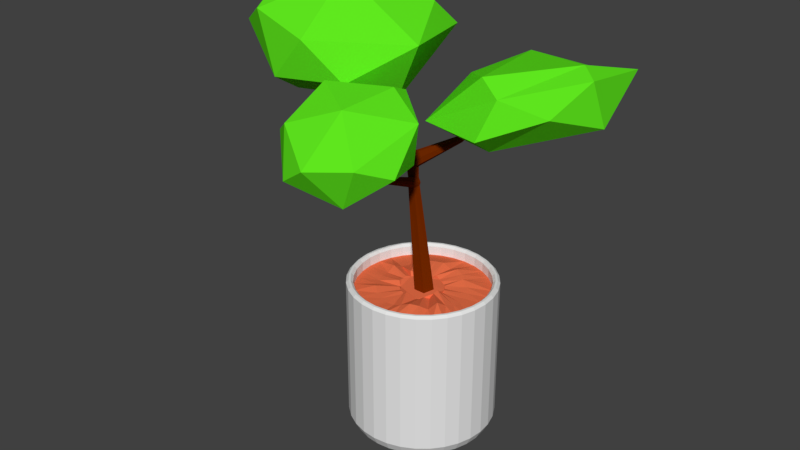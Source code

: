 # Source: Plant3.blend  (saved by Blender 2.78.0; exported with 4.5.12 LTS)
import bpy
from mathutils import Matrix  # noqa: F401  (used for matrix-valued properties, if any)

bpy.ops.wm.read_factory_settings(use_empty=True)
scene = bpy.context.scene
scene.name = 'Scene'

# ---- collections
col_collection_1 = bpy.data.collections.new('Collection 1'); scene.collection.children.link(col_collection_1)

# ---- materials (node trees are filled in below, after node groups)
mat_concrete = bpy.data.materials.new('concrete')
mat_concrete.alpha_threshold = 0.0
mat_concrete.use_transparent_shadow = False
mat_concrete.roughness = 0.5
mat_concrete.line_color = (0.0, 0.0, 0.0, 1.0)
mat_dirt = bpy.data.materials.new('dirt')
mat_dirt.alpha_threshold = 0.0
mat_dirt.use_transparent_shadow = False
mat_dirt.diffuse_color = (0.8, 0.1577, 0.06465, 1.0)
mat_dirt.roughness = 0.5
mat_bark = bpy.data.materials.new('bark')
mat_bark.alpha_threshold = 0.0
mat_bark.use_transparent_shadow = False
mat_bark.diffuse_color = (0.1734, 0.02269, 0.0, 1.0)
mat_bark.roughness = 0.5
mat_leaves = bpy.data.materials.new('leaves')
mat_leaves.alpha_threshold = 0.0
mat_leaves.use_transparent_shadow = False
mat_leaves.diffuse_color = (0.1151, 0.8, 0.01331, 1.0)
mat_leaves.roughness = 0.5

# ---- material node trees

# ---- world
world_world = bpy.data.worlds.new('World'); scene.world = world_world
world_world.color = (0.05088, 0.05088, 0.05088)
world_world.use_sun_shadow = False
world_world.sun_shadow_jitter_overblur = 0.0
world_world.cycles.sampling_method = 'MANUAL'

# ---- meshes
me_cube = bpy.data.meshes.new('Cube')
me_cube.from_pydata([(-0.1181, -0.6077, 1.259), (-0.2595, -0.3431, 1.273), (-0.1325, -0.1402, 1.327), (-0.2535, -0.2345, 1.412), (0.009184, -0.1186, 1.476), (0.06641, -0.5162, 1.179), (0.1474, -0.2419, 1.269), (-0.1879, -0.4597, 1.209), (-0.1024, -0.2508, 1.222), (0.2129, -0.4217, 1.294), (0.1952, -0.2776, 1.444), (0.1458, -0.5463, 1.346), (-0.2861, -0.4484, 1.354), (-0.1107, -0.1223, 1.452), (-0.008061, -0.6307, 1.332), (0.03098, -0.4719, 1.509), (-0.1638, -0.5439, 1.436), (-0.1676, -0.3413, 1.53), (0.04172, -0.2215, 1.521), (-0.7285, -0.1588, 1.598), (-0.6992, 0.2594, 1.494), (-0.3831, 0.4001, 1.423), (-0.5479, 0.4258, 1.612), (-0.1313, 0.36, 1.576), (-0.4964, -0.1418, 1.371), (-0.486, -0.2707, 1.451), (-0.1593, 0.03292, 1.348), (-0.7296, 0.04658, 1.462), (-0.4771, 0.2138, 1.343), (-0.1976, -0.2135, 1.47), (-0.04345, 0.01618, 1.588), (-0.3379, -0.2785, 1.622), (-0.7818, 0.09216, 1.637), (-0.7018, 0.2673, 1.685), (-0.2843, 0.4469, 1.571), (-0.5815, -0.2496, 1.685), (-0.3384, -0.04118, 1.816), (-0.6501, 0.01395, 1.802), (-0.4659, 0.2774, 1.81), (-0.1441, 0.234, 1.687), (0.1388, 0.2379, 1.293), (0.4127, 0.3728, 1.329), (0.2597, 0.464, 1.404), (0.6375, 0.3683, 1.559), (0.2387, 0.3102, 1.559), (0.3425, -0.07851, 1.317), (0.3543, -0.1823, 1.387), (0.6753, 0.1005, 1.431), (0.5682, -0.06979, 1.485), (0.6542, 0.04313, 1.608), (0.3975, -0.1244, 1.531), (0.02147, 0.1813, 1.344), (0.08301, -0.1014, 1.372), (0.06816, 0.3081, 1.381), (0.4898, 0.4792, 1.485), (0.3141, -0.09515, 1.584), (0.587, 0.0953, 1.635), (0.1045, 0.1339, 1.492), (0.1148, 0.2772, 0.07), (0.05853, 0.2942, 0.07), (3.488e-08, 0.3, 0.07), (0.1667, 0.2494, 0.07), (0.2121, 0.2121, 0.07), (0.2494, 0.1667, 0.07), (0.2772, 0.1148, 0.07), (0.2942, 0.05853, 0.07), (0.3, 2.344e-07, 0.07), (0.2942, -0.05853, 0.07), (0.2772, -0.1148, 0.07), (0.2494, -0.1667, 0.07), (0.2121, -0.2121, 0.07), (0.1667, -0.2494, 0.07), (0.1148, -0.2772, 0.07), (0.05853, -0.2942, 0.07), (-6.287e-08, -0.3, 0.07), (-0.05853, -0.2942, 0.07), (-0.1148, -0.2772, 0.07), (-0.1667, -0.2494, 0.07), (-0.2121, -0.2121, 0.07), (-0.2494, -0.1667, 0.07), (-0.2772, -0.1148, 0.07), (-0.2942, -0.05853, 0.07), (-0.3, 5.015e-07, 0.07), (-0.2942, 0.05853, 0.07), (-0.2772, 0.1148, 0.07), (-0.2494, 0.1667, 0.07), (-0.2121, 0.2121, 0.07), (-0.1667, 0.2494, 0.07), (-0.1148, 0.2772, 0.07), (-0.05853, 0.2942, 0.07), (0.1069, 0.2581, 0.03), (0.0545, 0.274, 0.03), (3.473e-08, 0.2793, 0.03), (0.1552, 0.2323, 0.03), (0.1975, 0.1975, 0.03), (0.2323, 0.1552, 0.03), (0.2581, 0.1069, 0.03), (0.274, 0.0545, 0.03), (0.2793, 2.394e-07, 0.03), (0.274, -0.0545, 0.03), (0.2581, -0.1069, 0.03), (0.2323, -0.1552, 0.03), (0.1975, -0.1975, 0.03), (0.1552, -0.2323, 0.03), (0.1069, -0.2581, 0.03), (0.0545, -0.274, 0.03), (-5.629e-08, -0.2793, 0.03), (-0.0545, -0.274, 0.03), (-0.1069, -0.2581, 0.03), (-0.1552, -0.2323, 0.03), (-0.1975, -0.1975, 0.03), (-0.2323, -0.1552, 0.03), (-0.2581, -0.1069, 0.03), (-0.274, -0.0545, 0.03), (-0.2793, 4.88e-07, 0.03), (-0.274, 0.0545, 0.03), (-0.2581, 0.1069, 0.03), (-0.2323, 0.1552, 0.03), (-0.1975, 0.1975, 0.03), (-0.1552, 0.2323, 0.03), (-0.1069, 0.2581, 0.03), (-0.0545, 0.274, 0.03), (0.08552, 0.2065, -9.313e-09), (0.0436, 0.2192, -9.313e-09), (4.012e-08, 0.2235, -9.313e-09), (0.1242, 0.1858, -9.313e-09), (0.158, 0.158, -9.313e-09), (0.1858, 0.1242, -9.313e-09), (0.2065, 0.08552, -9.313e-09), (0.2192, 0.0436, -9.313e-09), (0.2235, 2.524e-07, -9.313e-09), (0.2192, -0.0436, -9.313e-09), (0.2065, -0.08552, -9.313e-09), (0.1858, -0.1242, -9.313e-09), (0.158, -0.158, -9.313e-09), (0.1242, -0.1858, -9.313e-09), (0.08552, -0.2065, -9.313e-09), (0.0436, -0.2192, -9.313e-09), (-3.27e-08, -0.2235, -9.313e-09), (-0.0436, -0.2192, -9.313e-09), (-0.08552, -0.2065, -9.313e-09), (-0.1242, -0.1858, -9.313e-09), (-0.158, -0.158, -9.313e-09), (-0.1858, -0.1242, -9.313e-09), (-0.2065, -0.08552, -9.313e-09), (-0.2192, -0.0436, -9.313e-09), (-0.2235, 4.513e-07, -9.313e-09), (-0.2192, 0.0436, -9.313e-09), (-0.2065, 0.08552, -9.313e-09), (-0.1858, 0.1242, -9.313e-09), (-0.158, 0.158, -9.313e-09), (-0.1242, 0.1858, -9.313e-09), (-0.08552, 0.2065, -9.313e-09), (-0.0436, 0.2192, -9.313e-09), (0.1039, 0.2508, 0.622), (0.05296, 0.2663, 0.622), (3.606e-08, 0.2715, 0.622), (0.1508, 0.2257, 0.622), (0.192, 0.192, 0.622), (0.2257, 0.1508, 0.622), (0.2508, 0.1039, 0.622), (0.2663, 0.05296, 0.622), (0.2715, 2.413e-07, 0.622), (0.2663, -0.05296, 0.622), (0.2508, -0.1039, 0.622), (0.2257, -0.1508, 0.622), (0.192, -0.192, 0.622), (0.1508, -0.2257, 0.622), (0.1039, -0.2508, 0.622), (0.05296, -0.2663, 0.622), (-5.241e-08, -0.2715, 0.622), (-0.05296, -0.2663, 0.622), (-0.1039, -0.2508, 0.622), (-0.1508, -0.2257, 0.622), (-0.192, -0.192, 0.622), (-0.2257, -0.1508, 0.622), (-0.2508, -0.1039, 0.622), (-0.2663, -0.05296, 0.622), (-0.2715, 4.829e-07, 0.622), (-0.2663, 0.05296, 0.622), (-0.2508, 0.1039, 0.622), (-0.2257, 0.1508, 0.622), (-0.192, 0.192, 0.622), (-0.1508, 0.2257, 0.622), (-0.1039, 0.2508, 0.622), (-0.05296, 0.2663, 0.622), (0.1039, 0.2508, 0.66), (0.1077, 0.2601, 0.67), (0.05492, 0.2761, 0.67), (0.05296, 0.2663, 0.66), (3.564e-08, 0.2815, 0.67), (3.606e-08, 0.2715, 0.66), (0.1508, 0.2257, 0.66), (0.1564, 0.2341, 0.67), (0.192, 0.192, 0.66), (0.1991, 0.1991, 0.67), (0.2257, 0.1508, 0.66), (0.2341, 0.1564, 0.67), (0.2508, 0.1039, 0.66), (0.2601, 0.1077, 0.67), (0.2663, 0.05296, 0.66), (0.2761, 0.05492, 0.67), (0.2715, 2.413e-07, 0.66), (0.2815, 2.389e-07, 0.67), (0.2663, -0.05296, 0.66), (0.2761, -0.05492, 0.67), (0.2508, -0.1039, 0.66), (0.2601, -0.1077, 0.67), (0.2257, -0.1508, 0.66), (0.2341, -0.1564, 0.67), (0.192, -0.192, 0.66), (0.1991, -0.1991, 0.67), (0.1508, -0.2257, 0.66), (0.1564, -0.2341, 0.67), (0.1039, -0.2508, 0.66), (0.1077, -0.2601, 0.67), (0.05296, -0.2663, 0.66), (0.05492, -0.2761, 0.67), (-5.241e-08, -0.2715, 0.66), (-5.61e-08, -0.2815, 0.67), (-0.05296, -0.2663, 0.66), (-0.05492, -0.2761, 0.67), (-0.1039, -0.2508, 0.66), (-0.1077, -0.2601, 0.67), (-0.1508, -0.2257, 0.66), (-0.1564, -0.2341, 0.67), (-0.192, -0.192, 0.66), (-0.1991, -0.1991, 0.67), (-0.2257, -0.1508, 0.66), (-0.2341, -0.1564, 0.67), (-0.2508, -0.1039, 0.66), (-0.2601, -0.1077, 0.67), (-0.2663, -0.05296, 0.66), (-0.2761, -0.05492, 0.67), (-0.2715, 4.829e-07, 0.66), (-0.2815, 4.895e-07, 0.67), (-0.2663, 0.05296, 0.66), (-0.2761, 0.05493, 0.67), (-0.2508, 0.1039, 0.66), (-0.2601, 0.1077, 0.67), (-0.2257, 0.1508, 0.66), (-0.2341, 0.1564, 0.67), (-0.192, 0.192, 0.66), (-0.1991, 0.1991, 0.67), (-0.1508, 0.2257, 0.66), (-0.1564, 0.2341, 0.67), (-0.1039, 0.2508, 0.66), (-0.1077, 0.2601, 0.67), (-0.05296, 0.2663, 0.66), (-0.05492, 0.2761, 0.67), (0.111, 0.2679, 0.67), (0.1148, 0.2772, 0.66), (0.05853, 0.2942, 0.66), (0.05657, 0.2844, 0.67), (3.488e-08, 0.3, 0.66), (3.529e-08, 0.29, 0.67), (0.1611, 0.2411, 0.67), (0.1667, 0.2494, 0.66), (0.205, 0.205, 0.67), (0.2121, 0.2121, 0.66), (0.2411, 0.1611, 0.67), (0.2494, 0.1667, 0.66), (0.2679, 0.111, 0.67), (0.2772, 0.1148, 0.66), (0.2844, 0.05657, 0.67), (0.2942, 0.05853, 0.66), (0.29, 2.368e-07, 0.67), (0.3, 2.344e-07, 0.66), (0.2844, -0.05657, 0.67), (0.2942, -0.05853, 0.66), (0.2679, -0.111, 0.67), (0.2772, -0.1148, 0.66), (0.2411, -0.1611, 0.67), (0.2494, -0.1667, 0.66), (0.205, -0.205, 0.67), (0.2121, -0.2121, 0.66), (0.1611, -0.2411, 0.67), (0.1667, -0.2494, 0.66), (0.111, -0.2679, 0.67), (0.1148, -0.2772, 0.66), (0.05657, -0.2844, 0.67), (0.05853, -0.2942, 0.66), (-5.919e-08, -0.29, 0.67), (-6.287e-08, -0.3, 0.66), (-0.05657, -0.2844, 0.67), (-0.05853, -0.2942, 0.66), (-0.111, -0.2679, 0.67), (-0.1148, -0.2772, 0.66), (-0.1611, -0.2411, 0.67), (-0.1667, -0.2494, 0.66), (-0.205, -0.205, 0.67), (-0.2121, -0.2121, 0.66), (-0.2411, -0.1611, 0.67), (-0.2494, -0.1667, 0.66), (-0.2679, -0.111, 0.67), (-0.2772, -0.1148, 0.66), (-0.2844, -0.05657, 0.67), (-0.2942, -0.05853, 0.66), (-0.29, 4.949e-07, 0.67), (-0.3, 5.015e-07, 0.66), (-0.2844, 0.05657, 0.67), (-0.2942, 0.05853, 0.66), (-0.2679, 0.111, 0.67), (-0.2772, 0.1148, 0.66), (-0.2411, 0.1611, 0.67), (-0.2494, 0.1667, 0.66), (-0.205, 0.205, 0.67), (-0.2121, 0.2121, 0.66), (-0.1611, 0.2411, 0.67), (-0.1667, 0.2494, 0.66), (-0.111, 0.2679, 0.67), (-0.1148, 0.2772, 0.66), (-0.05657, 0.2844, 0.67), (-0.05853, 0.2942, 0.66), (0.06664, 0.1648, 0.6324), (0.03494, 0.1757, 0.6398), (2.378e-08, 0.1791, 0.6273), (0.09678, 0.148, 0.6274), (0.1037, 0.1189, 0.644), (0.1394, 0.09631, 0.6311), (0.1619, 0.06735, 0.6254), (0.1757, 0.03494, 0.622), (0.1791, 1.592e-07, 0.622), (0.1757, -0.03494, 0.6262), (0.1655, -0.06854, 0.6356), (0.1489, -0.0995, 0.6564), (0.1266, -0.1266, 0.6302), (0.0995, -0.1489, 0.646), (0.06854, -0.1655, 0.6508), (0.03494, -0.1757, 0.6383), (-3.457e-08, -0.1791, 0.6245), (-0.03494, -0.1757, 0.622), (-0.06967, -0.1652, 0.6232), (-0.1033, -0.148, 0.6259), (-0.1392, -0.1238, 0.6347), (-0.153, -0.09857, 0.6262), (-0.1667, -0.06827, 0.6232), (-0.1757, -0.03494, 0.6252), (-0.1791, 3.186e-07, 0.6228), (-0.1757, 0.03494, 0.6433), (-0.1655, 0.06854, 0.6285), (-0.1489, 0.0995, 0.626), (-0.1266, 0.1266, 0.6437), (-0.0995, 0.1489, 0.6437), (-0.06854, 0.1655, 0.6437), (-0.03494, 0.1757, 0.6445), (0.03304, 0.07994, 0.626), (0.01573, 0.08486, 0.6261), (-0.0003585, 0.08647, 0.6387), (0.04747, 0.07194, 0.6196), (0.06072, 0.06118, 0.6241), (0.07043, 0.04807, 0.6206), (0.0797, 0.03311, 0.6246), (0.08418, 0.01688, 0.6216), (0.08547, 7.761e-08, 0.6327), (0.08483, -0.01688, 0.6492), (0.07912, -0.03321, 0.6395), (0.06978, -0.04826, 0.6202), (0.05468, -0.06298, 0.6272), (0.04165, -0.07363, 0.6205), (0.02964, -0.08068, 0.6179), (-0.006359, -0.09256, 0.6421), (-0.01767, -0.09232, 0.6363), (-0.02017, -0.08571, 0.6242), (-0.04066, -0.08183, 0.6284), (-0.0536, -0.07162, 0.6241), (-0.06865, -0.0607, 0.6279), (-0.07265, -0.04804, 0.6206), (-0.09318, -0.03209, 0.6352), (-0.09545, -0.01654, 0.6325), (-0.09452, -0.00206, 0.6297), (-0.09642, 0.01319, 0.6332), (-0.08614, 0.03225, 0.627), (-0.09536, 0.04043, 0.6445), (-0.07167, 0.05768, 0.6347), (-0.05227, 0.07062, 0.6313), (-0.03517, 0.07943, 0.6263), (-0.01944, 0.08432, 0.6247), (0.01128, 0.0411, 0.5871), (-0.06565, 0.03905, 1.119), (0.05036, 0.0127, 0.5871), (-0.04417, 0.02345, 1.119), (0.03543, -0.03325, 0.5871), (-0.05237, -0.001805, 1.119), (-0.01288, -0.03325, 0.5871), (-0.08021, -0.004226, 1.117), (-0.02781, 0.0127, 0.5871), (-0.08932, 0.02382, 1.117), (-0.2734, 0.02761, 1.463), (-0.263, 0.01963, 1.467), (-0.267, 0.006726, 1.465), (-0.2798, 0.006726, 1.461), (-0.2837, 0.01963, 1.459), (-0.07902, -0.0004557, 1.162), (-0.1075, -0.002728, 1.164), (-0.1159, 0.02324, 1.164), (-0.07145, 0.02293, 1.163), (-0.09126, 0.03738, 1.162), (-0.09386, -0.003477, 1.141), (-0.1026, 0.02353, 1.14), (-0.08019, 0.04358, 1.141), (-0.06396, -0.00649, 1.141), (0.2674, 0.06125, 1.414), (0.1343, 0.05164, 1.256), (0.1249, 0.05846, 1.256), (0.1307, 0.0406, 1.256), (0.1185, 0.06044, 1.265), (0.1256, 0.03855, 1.265), (0.119, 0.04119, 1.275), (0.1224, 0.05142, 1.275), (0.1137, 0.05774, 1.274), (0.2599, 0.06673, 1.414), (0.2645, 0.05237, 1.414), (0.2548, 0.06832, 1.421), (0.2605, 0.05073, 1.421), (0.2552, 0.05285, 1.429), (0.2626, 0.06116, 1.421), (0.2578, 0.06107, 1.429), (0.2509, 0.06615, 1.429), (-0.05888, 0.03688, 1.082), (-0.03823, 0.01684, 1.078), (-0.04438, -0.007745, 1.082), (-0.07054, -0.007776, 1.077), (-0.08437, 0.02018, 1.08), (-0.03014, 0.01766, 1.059), (-0.07109, -0.4145, 1.254), (-0.07116, -0.01345, 1.057), (-0.08138, 0.01799, 1.057), (-0.0548, 0.03558, 1.059), (-0.03126, 0.01397, 1.048), (-0.03667, -0.01347, 1.045), (-0.06605, -0.01236, 1.047), (-0.07959, 0.01667, 1.043), (-0.05235, 0.03479, 1.045), (-0.03783, -0.2302, 1.166), (-0.05301, -0.2302, 1.163), (-0.03426, -0.216, 1.164), (-0.02957, -0.2155, 1.153), (-0.05337, -0.2335, 1.152), (-0.03022, -0.2176, 1.147), (-0.03336, -0.2335, 1.145), (-0.0504, -0.2329, 1.146), (-0.07864, -0.4145, 1.253), (-0.06932, -0.4074, 1.253), (-0.06698, -0.4071, 1.248), (-0.0697, -0.4155, 1.248), (-0.07882, -0.4161, 1.247), (-0.06731, -0.4082, 1.245), (-0.06887, -0.4161, 1.244), (-0.07735, -0.4158, 1.244)], [], [(9, 5, 6), (8, 5, 7), (0, 5, 14), (1, 7, 12), (2, 1, 3), (6, 2, 4), (2, 3, 13), (6, 4, 10), (3, 12, 17), (4, 13, 18), (10, 18, 15), (18, 17, 15), (18, 13, 17), (13, 3, 17), (17, 16, 15), (17, 12, 16), (16, 14, 15), (14, 11, 15), (11, 10, 15), (10, 4, 18), (0, 14, 16), (9, 10, 11), (4, 2, 13), (3, 1, 12), (12, 0, 16), (12, 7, 0), (14, 5, 11), (5, 9, 11), (9, 6, 10), (6, 8, 2), (8, 1, 2), (8, 7, 1), (5, 0, 7), (5, 8, 6), (29, 24, 26), (28, 24, 27), (19, 25, 35), (20, 27, 32), (21, 20, 22), (26, 21, 23), (20, 32, 33), (21, 22, 34), (26, 23, 30), (22, 33, 38), (23, 34, 39), (30, 39, 36), (39, 38, 36), (39, 34, 38), (34, 22, 38), (38, 37, 36), (38, 33, 37), (37, 35, 36), (35, 31, 36), (31, 30, 36), (30, 23, 39), (32, 37, 33), (19, 35, 37), (29, 30, 31), (23, 21, 34), (22, 20, 33), (32, 19, 37), (32, 27, 19), (35, 25, 31), (25, 29, 31), (29, 26, 30), (26, 28, 21), (28, 20, 21), (28, 27, 20), (24, 19, 27), (24, 28, 26), (24, 25, 19), (24, 29, 25), (48, 45, 47), (45, 40, 41), (45, 41, 47), (41, 40, 42), (40, 51, 53), (41, 42, 54), (47, 43, 49), (42, 53, 44), (43, 54, 56), (56, 54, 44), (54, 42, 44), (44, 53, 57), (57, 55, 44), (55, 56, 44), (55, 50, 56), (50, 49, 56), (49, 43, 56), (51, 57, 53), (52, 55, 57), (48, 49, 50), (43, 47, 54), (47, 41, 54), (42, 40, 53), (51, 52, 57), (51, 40, 52), (52, 50, 55), (52, 46, 50), (46, 48, 50), (48, 47, 49), (45, 52, 40), (45, 46, 52), (45, 48, 46), (58, 251, 257, 61), (253, 255, 190, 188), (256, 250, 187, 193), (258, 256, 193, 195), (260, 258, 195, 197), (262, 260, 197, 199), (264, 262, 199, 201), (266, 264, 201, 203), (268, 266, 203, 205), (270, 268, 205, 207), (272, 270, 207, 209), (274, 272, 209, 211), (276, 274, 211, 213), (278, 276, 213, 215), (280, 278, 215, 217), (282, 280, 217, 219), (284, 282, 219, 221), (286, 284, 221, 223), (288, 286, 223, 225), (290, 288, 225, 227), (292, 290, 227, 229), (294, 292, 229, 231), (296, 294, 231, 233), (298, 296, 233, 235), (300, 298, 235, 237), (302, 300, 237, 239), (304, 302, 239, 241), (306, 304, 241, 243), (308, 306, 243, 245), (310, 308, 245, 247), (59, 58, 90, 91), (312, 310, 247, 249), (255, 312, 249, 190), (232, 230, 176, 177), (116, 117, 149, 148), (67, 68, 100, 99), (76, 77, 109, 108), (85, 86, 118, 117), (63, 64, 96, 95), (72, 73, 105, 104), (81, 82, 114, 113), (68, 69, 101, 100), (77, 78, 110, 109), (86, 87, 119, 118), (60, 59, 91, 92), (64, 65, 97, 96), (73, 74, 106, 105), (82, 83, 115, 114), (58, 61, 93, 90), (69, 70, 102, 101), (78, 79, 111, 110), (87, 88, 120, 119), (65, 66, 98, 97), (74, 75, 107, 106), (83, 84, 116, 115), (61, 62, 94, 93), (70, 71, 103, 102), (79, 80, 112, 111), (88, 89, 121, 120), (66, 67, 99, 98), (75, 76, 108, 107), (84, 85, 117, 116), (62, 63, 95, 94), (71, 72, 104, 103), (80, 81, 113, 112), (89, 60, 92, 121), (124, 123, 122, 125, 126, 127, 128, 129, 130, 131, 132, 133, 134, 135, 136, 137, 138, 139, 140, 141, 142, 143, 144, 145, 146, 147, 148, 149, 150, 151, 152, 153), (103, 104, 136, 135), (91, 90, 122, 123), (117, 118, 150, 149), (104, 105, 137, 136), (92, 91, 123, 124), (118, 119, 151, 150), (105, 106, 138, 137), (90, 93, 125, 122), (119, 120, 152, 151), (106, 107, 139, 138), (93, 94, 126, 125), (120, 121, 153, 152), (107, 108, 140, 139), (94, 95, 127, 126), (121, 92, 124, 153), (108, 109, 141, 140), (95, 96, 128, 127), (109, 110, 142, 141), (96, 97, 129, 128), (110, 111, 143, 142), (97, 98, 130, 129), (111, 112, 144, 143), (98, 99, 131, 130), (112, 113, 145, 144), (99, 100, 132, 131), (113, 114, 146, 145), (100, 101, 133, 132), (114, 115, 147, 146), (101, 102, 134, 133), (115, 116, 148, 147), (102, 103, 135, 134), (65, 265, 267, 66), (62, 259, 261, 63), (206, 204, 163, 164), (224, 222, 172, 173), (242, 240, 181, 182), (198, 196, 159, 160), (216, 214, 168, 169), (234, 232, 177, 178), (191, 248, 185, 156), (208, 206, 164, 165), (226, 224, 173, 174), (244, 242, 182, 183), (200, 198, 160, 161), (218, 216, 169, 170), (236, 234, 178, 179), (59, 252, 251, 58), (210, 208, 165, 166), (228, 226, 174, 175), (246, 244, 183, 184), (202, 200, 161, 162), (220, 218, 170, 171), (238, 236, 179, 180), (194, 192, 157, 158), (212, 210, 166, 167), (230, 228, 175, 176), (248, 246, 184, 185), (204, 202, 162, 163), (222, 220, 171, 172), (240, 238, 180, 181), (192, 186, 154, 157), (196, 194, 158, 159), (214, 212, 167, 168), (154, 155, 315, 314), (79, 293, 295, 80), (66, 267, 269, 67), (80, 295, 297, 81), (67, 269, 271, 68), (81, 297, 299, 82), (68, 271, 273, 69), (82, 299, 301, 83), (69, 273, 275, 70), (83, 301, 303, 84), (70, 275, 277, 71), (84, 303, 305, 85), (71, 277, 279, 72), (85, 305, 307, 86), (72, 279, 281, 73), (86, 307, 309, 87), (73, 281, 283, 74), (60, 254, 252, 59), (87, 309, 311, 88), (74, 283, 285, 75), (89, 313, 254, 60), (88, 311, 313, 89), (75, 285, 287, 76), (189, 191, 156, 155), (76, 287, 289, 77), (63, 261, 263, 64), (77, 289, 291, 78), (64, 263, 265, 65), (61, 257, 259, 62), (78, 291, 293, 79), (187, 188, 189, 186), (188, 190, 191, 189), (193, 187, 186, 192), (195, 193, 192, 194), (197, 195, 194, 196), (199, 197, 196, 198), (201, 199, 198, 200), (203, 201, 200, 202), (205, 203, 202, 204), (207, 205, 204, 206), (209, 207, 206, 208), (211, 209, 208, 210), (213, 211, 210, 212), (215, 213, 212, 214), (217, 215, 214, 216), (219, 217, 216, 218), (221, 219, 218, 220), (223, 221, 220, 222), (225, 223, 222, 224), (227, 225, 224, 226), (229, 227, 226, 228), (231, 229, 228, 230), (233, 231, 230, 232), (235, 233, 232, 234), (237, 235, 234, 236), (239, 237, 236, 238), (241, 239, 238, 240), (243, 241, 240, 242), (245, 243, 242, 244), (247, 245, 244, 246), (249, 247, 246, 248), (190, 249, 248, 191), (186, 189, 155, 154), (251, 252, 253, 250), (252, 254, 255, 253), (257, 251, 250, 256), (259, 257, 256, 258), (261, 259, 258, 260), (263, 261, 260, 262), (265, 263, 262, 264), (267, 265, 264, 266), (269, 267, 266, 268), (271, 269, 268, 270), (273, 271, 270, 272), (275, 273, 272, 274), (277, 275, 274, 276), (279, 277, 276, 278), (281, 279, 278, 280), (283, 281, 280, 282), (285, 283, 282, 284), (287, 285, 284, 286), (289, 287, 286, 288), (291, 289, 288, 290), (293, 291, 290, 292), (295, 293, 292, 294), (297, 295, 294, 296), (299, 297, 296, 298), (301, 299, 298, 300), (303, 301, 300, 302), (305, 303, 302, 304), (307, 305, 304, 306), (309, 307, 306, 308), (311, 309, 308, 310), (313, 311, 310, 312), (254, 313, 312, 255), (250, 253, 188, 187), (330, 329, 361, 362), (182, 181, 341, 342), (169, 168, 328, 329), (155, 156, 316, 315), (183, 182, 342, 343), (170, 169, 329, 330), (157, 154, 314, 317), (184, 183, 343, 344), (171, 170, 330, 331), (158, 157, 317, 318), (185, 184, 344, 345), (172, 171, 331, 332), (159, 158, 318, 319), (156, 185, 345, 316), (173, 172, 332, 333), (160, 159, 319, 320), (174, 173, 333, 334), (161, 160, 320, 321), (175, 174, 334, 335), (162, 161, 321, 322), (176, 175, 335, 336), (163, 162, 322, 323), (177, 176, 336, 337), (164, 163, 323, 324), (178, 177, 337, 338), (165, 164, 324, 325), (179, 178, 338, 339), (166, 165, 325, 326), (180, 179, 339, 340), (167, 166, 326, 327), (181, 180, 340, 341), (168, 167, 327, 328), (346, 347, 348, 377, 376, 375, 374, 373, 372, 371, 370, 369, 368, 367, 366, 365, 364, 363, 362, 361, 360, 359, 358, 357, 356, 355, 354, 353, 352, 351, 350, 349), (317, 314, 346, 349), (344, 343, 375, 376), (331, 330, 362, 363), (318, 317, 349, 350), (345, 344, 376, 377), (332, 331, 363, 364), (319, 318, 350, 351), (316, 345, 377, 348), (333, 332, 364, 365), (320, 319, 351, 352), (334, 333, 365, 366), (321, 320, 352, 353), (335, 334, 366, 367), (322, 321, 353, 354), (336, 335, 367, 368), (323, 322, 354, 355), (337, 336, 368, 369), (324, 323, 355, 356), (338, 337, 369, 370), (325, 324, 356, 357), (339, 338, 370, 371), (326, 325, 357, 358), (340, 339, 371, 372), (327, 326, 358, 359), (341, 340, 372, 373), (328, 327, 359, 360), (314, 315, 347, 346), (342, 341, 373, 374), (329, 328, 360, 361), (315, 316, 348, 347), (343, 342, 374, 375), (419, 379, 381, 420), (420, 381, 383, 421), (421, 383, 385, 422), (394, 393, 390, 391), (422, 385, 387, 423), (423, 387, 379, 419), (378, 380, 382, 384, 386), (389, 388, 392, 391, 390), (395, 394, 391, 392), (393, 396, 389, 390), (397, 395, 392, 388), (396, 397, 388, 389), (379, 400, 406, 404), (400, 399, 395, 397), (400, 397, 410, 406), (399, 398, 394, 395), (398, 401, 393, 394), (385, 383, 401, 398), (387, 385, 398, 399), (397, 396, 409, 410), (379, 387, 399, 400), (396, 393, 408, 409), (405, 403, 402, 412), (408, 407, 414, 415), (410, 409, 417, 418), (406, 410, 418, 413), (401, 383, 405, 407), (383, 381, 403, 405), (393, 401, 407, 408), (381, 379, 404, 403), (416, 413, 418, 417), (414, 416, 417, 415), (412, 402, 416, 414), (402, 411, 413, 416), (407, 405, 412, 414), (409, 408, 415, 417), (404, 406, 413, 411), (403, 404, 411, 402), (427, 423, 419, 428), (426, 422, 423, 427), (426, 431, 441, 438), (430, 429, 439, 440), (428, 419, 420, 424), (433, 428, 424, 429), (420, 421, 434, 436), (424, 420, 436, 437), (431, 426, 427, 432), (432, 427, 428, 433), (386, 432, 433, 378), (384, 431, 432, 386), (382, 430, 431, 384), (380, 429, 430, 382), (378, 433, 429, 380), (438, 441, 449, 446), (434, 435, 442, 425), (440, 439, 447, 448), (437, 436, 443, 444), (429, 424, 437, 439), (421, 422, 435, 434), (431, 430, 440, 441), (422, 426, 438, 435), (445, 425, 442, 446), (444, 443, 425, 445), (447, 444, 445, 448), (448, 445, 446, 449), (439, 437, 444, 447), (436, 434, 425, 443), (441, 440, 448, 449), (435, 438, 446, 442)])
me_cube.polygons.foreach_set('material_index', [3, 3, 3, 3, 3, 3, 3, 3, 3, 3, 3, 3, 3, 3, 3, 3, 3, 3, 3, 3, 3, 3, 3, 3, 3, 3, 3, 3, 3, 3, 3, 3, 3, 3, 3, 3, 3, 3, 3, 3, 3, 3, 3, 3, 3, 3, 3, 3, 3, 3, 3, 3, 3, 3, 3, 3, 3, 3, 3, 3, 3, 3, 3, 3, 3, 3, 3, 3, 3, 3, 3, 3, 3, 3, 3, 3, 3, 3, 3, 3, 3, 3, 3, 3, 3, 3, 3, 3, 3, 3, 3, 3, 3, 3, 3, 3, 3, 3, 3, 3, 3, 3, 3, 3, 0, 0, 0, 0, 0, 0, 0, 0, 0, 0, 0, 0, 0, 0, 0, 0, 0, 0, 0, 0, 0, 0, 0, 0, 0, 0, 0, 0, 0, 0, 0, 0, 0, 0, 0, 0, 0, 0, 0, 0, 0, 0, 0, 0, 0, 0, 0, 0, 0, 0, 0, 0, 0, 0, 0, 0, 0, 0, 0, 0, 0, 0, 0, 0, 0, 0, 0, 0, 0, 0, 0, 0, 0, 0, 0, 0, 0, 0, 0, 0, 0, 0, 0, 0, 0, 0, 0, 0, 0, 0, 0, 0, 0, 0, 0, 0, 0, 0, 0, 0, 0, 0, 0, 0, 0, 0, 0, 0, 0, 0, 0, 0, 0, 0, 0, 0, 0, 0, 0, 0, 0, 0, 0, 0, 0, 0, 0, 0, 0, 0, 1, 0, 0, 0, 0, 0, 0, 0, 0, 0, 0, 0, 0, 0, 0, 0, 0, 0, 0, 0, 0, 0, 0, 0, 0, 0, 0, 0, 0, 0, 0, 0, 0, 0, 0, 0, 0, 0, 0, 0, 0, 0, 0, 0, 0, 0, 0, 0, 0, 0, 0, 0, 0, 0, 0, 0, 0, 0, 0, 0, 0, 0, 0, 0, 0, 0, 0, 0, 0, 0, 0, 0, 0, 0, 0, 0, 0, 0, 0, 0, 0, 0, 0, 0, 0, 0, 0, 0, 0, 0, 0, 0, 0, 0, 0, 0, 1, 1, 1, 1, 1, 1, 1, 1, 1, 1, 1, 1, 1, 1, 1, 1, 1, 1, 1, 1, 1, 1, 1, 1, 1, 1, 1, 1, 1, 1, 1, 1, 1, 1, 1, 1, 1, 1, 1, 1, 1, 1, 1, 1, 1, 1, 1, 1, 1, 1, 1, 1, 1, 1, 1, 1, 1, 1, 1, 1, 1, 1, 1, 1, 2, 2, 2, 2, 2, 2, 2, 2, 2, 2, 2, 2, 2, 2, 2, 2, 2, 2, 2, 2, 2, 2, 2, 2, 2, 2, 2, 2, 2, 2, 2, 2, 2, 2, 2, 2, 2, 2, 2, 2, 2, 2, 2, 2, 2, 2, 2, 2, 2, 2, 2, 2, 2, 2, 2, 2, 2, 2, 2, 2, 2, 2, 2, 2, 2, 2, 2, 2, 2])
_uv = me_cube.uv_layers.new(name='UVMap')
_uv.uv.foreach_set('vector', [0.0, 0.0, 1.0, 0.0, 1.0, 1.0, 0.0, 0.0, 1.0, 0.0, 1.0, 1.0, 0.0, 0.0, 1.0, 0.0, 1.0, 1.0, 0.0, 0.0, 1.0, 0.0, 1.0, 1.0, 0.0, 0.0, 1.0, 0.0, 1.0, 1.0, 0.0, 0.0, 1.0, 0.0, 1.0, 1.0, 0.0, 0.0, 1.0, 0.0, 1.0, 1.0, 0.0, 0.0, 1.0, 0.0, 1.0, 1.0, 0.0, 0.0, 1.0, 0.0, 1.0, 1.0, 0.0, 0.0, 1.0, 0.0, 1.0, 1.0, 0.0, 0.0, 1.0, 0.0, 1.0, 1.0, 0.0, 0.0, 1.0, 0.0, 1.0, 1.0, 0.0, 0.0, 1.0, 0.0, 1.0, 1.0, 0.0, 0.0, 1.0, 0.0, 1.0, 1.0, 0.0, 0.0, 1.0, 0.0, 1.0, 1.0, 0.0, 0.0, 1.0, 0.0, 1.0, 1.0, 0.0, 0.0, 1.0, 0.0, 1.0, 1.0, 0.0, 0.0, 1.0, 0.0, 1.0, 1.0, 0.0, 0.0, 1.0, 0.0, 1.0, 1.0, 0.0, 0.0, 1.0, 0.0, 1.0, 1.0, 0.0, 0.0, 1.0, 0.0, 1.0, 1.0, 0.0, 0.0, 1.0, 0.0, 1.0, 1.0, 0.0, 0.0, 1.0, 0.0, 1.0, 1.0, 0.0, 0.0, 1.0, 0.0, 1.0, 1.0, 0.0, 0.0, 1.0, 0.0, 1.0, 1.0, 0.0, 0.0, 1.0, 0.0, 1.0, 1.0, 0.0, 0.0, 1.0, 0.0, 1.0, 1.0, 0.0, 0.0, 1.0, 0.0, 1.0, 1.0, 0.0, 0.0, 1.0, 0.0, 1.0, 1.0, 0.0, 0.0, 1.0, 0.0, 1.0, 1.0, 0.0, 0.0, 1.0, 0.0, 1.0, 1.0, 0.0, 0.0, 1.0, 0.0, 1.0, 1.0, 0.0, 0.0, 1.0, 0.0, 1.0, 1.0, 0.0, 0.0, 1.0, 0.0, 1.0, 1.0, 0.0, 0.0, 1.0, 0.0, 1.0, 1.0, 0.0, 0.0, 1.0, 0.0, 1.0, 1.0, 0.0, 0.0, 1.0, 0.0, 1.0, 1.0, 0.0, 0.0, 1.0, 0.0, 1.0, 1.0, 0.0, 0.0, 1.0, 0.0, 1.0, 1.0, 0.0, 0.0, 1.0, 0.0, 1.0, 1.0, 0.0, 0.0, 1.0, 0.0, 1.0, 1.0, 0.0, 0.0, 1.0, 0.0, 1.0, 1.0, 0.0, 0.0, 1.0, 0.0, 1.0, 1.0, 0.0, 0.0, 1.0, 0.0, 1.0, 1.0, 0.0, 0.0, 1.0, 0.0, 1.0, 1.0, 0.0, 0.0, 1.0, 0.0, 1.0, 1.0, 0.0, 0.0, 1.0, 0.0, 1.0, 1.0, 0.0, 0.0, 1.0, 0.0, 1.0, 1.0, 0.0, 0.0, 1.0, 0.0, 1.0, 1.0, 0.0, 0.0, 1.0, 0.0, 1.0, 1.0, 0.0, 0.0, 1.0, 0.0, 1.0, 1.0, 0.0, 0.0, 1.0, 0.0, 1.0, 1.0, 0.0, 0.0, 1.0, 0.0, 1.0, 1.0, 0.0, 0.0, 1.0, 0.0, 1.0, 1.0, 0.0, 0.0, 1.0, 0.0, 1.0, 1.0, 0.0, 0.0, 1.0, 0.0, 1.0, 1.0, 0.0, 0.0, 1.0, 0.0, 1.0, 1.0, 0.0, 0.0, 1.0, 0.0, 1.0, 1.0, 0.0, 0.0, 1.0, 0.0, 1.0, 1.0, 0.0, 0.0, 1.0, 0.0, 1.0, 1.0, 0.0, 0.0, 1.0, 0.0, 1.0, 1.0, 0.0, 0.0, 1.0, 0.0, 1.0, 1.0, 0.0, 0.0, 1.0, 0.0, 1.0, 1.0, 0.0, 0.0, 1.0, 0.0, 1.0, 1.0, 0.0, 0.0, 1.0, 0.0, 1.0, 1.0, 0.0, 0.0, 1.0, 0.0, 1.0, 1.0, 0.0, 0.0, 1.0, 0.0, 1.0, 1.0, 0.0, 0.0, 1.0, 0.0, 1.0, 1.0, 0.0, 0.0, 1.0, 0.0, 1.0, 1.0, 0.0, 0.0, 1.0, 0.0, 1.0, 1.0, 0.0, 0.0, 1.0, 0.0, 1.0, 1.0, 0.0, 0.0, 1.0, 0.0, 1.0, 1.0, 0.0, 0.0, 1.0, 0.0, 1.0, 1.0, 0.0, 0.0, 1.0, 0.0, 1.0, 1.0, 0.0, 0.0, 1.0, 0.0, 1.0, 1.0, 0.0, 0.0, 1.0, 0.0, 1.0, 1.0, 0.0, 0.0, 1.0, 0.0, 1.0, 1.0, 0.0, 0.0, 1.0, 0.0, 1.0, 1.0, 0.0, 0.0, 1.0, 0.0, 1.0, 1.0, 0.0, 0.0, 1.0, 0.0, 1.0, 1.0, 0.0, 0.0, 1.0, 0.0, 1.0, 1.0, 0.0, 0.0, 1.0, 0.0, 1.0, 1.0, 0.0, 0.0, 1.0, 0.0, 1.0, 1.0, 0.0, 0.0, 1.0, 0.0, 1.0, 1.0, 0.0, 0.0, 1.0, 0.0, 1.0, 1.0, 0.0, 0.0, 1.0, 0.0, 1.0, 1.0, 0.0, 0.0, 1.0, 0.0, 1.0, 1.0, 0.0, 0.0, 1.0, 0.0, 1.0, 1.0, 0.0, 0.0, 1.0, 0.0, 1.0, 1.0, 0.0, 0.0, 1.0, 0.0, 1.0, 1.0, 0.0, 0.0, 1.0, 0.0, 1.0, 1.0, 0.0, 0.0, 1.0, 0.0, 1.0, 1.0, 0.0, 0.0, 1.0, 0.0, 1.0, 1.0, 0.0, 0.0, 1.0, 0.0, 1.0, 1.0, 0.0, 0.0, 1.0, 0.0, 1.0, 1.0, 0.0, 0.0, 1.0, 0.0, 1.0, 1.0, 0.0, 0.0, 1.0, 0.0, 1.0, 1.0, 0.0, 0.0, 1.0, 0.0, 1.0, 1.0, 0.0, 0.0, 1.0, 0.0, 1.0, 1.0, 0.0, 0.0, 1.0, 0.0, 1.0, 1.0, 0.0, 0.0, 1.0, 0.0, 1.0, 1.0, 0.0, 0.0, 1.0, 0.0, 1.0, 1.0, 0.0, 0.0, 1.0, 0.0, 1.0, 1.0, 0.0, 0.0, 1.0, 0.0, 1.0, 1.0, 0.0, 0.0, 1.0, 0.0, 1.0, 1.0, 0.0, 1.0, 0.0, 0.0, 1.0, 0.0, 1.0, 1.0, 0.0, 1.0, 0.0, 0.0, 1.0, 0.0, 1.0, 1.0, 0.0, 1.0, 0.0, 0.0, 1.0, 0.0, 1.0, 1.0, 0.0, 1.0, 0.0, 0.0, 1.0, 0.0, 1.0, 1.0, 0.0, 1.0, 0.0, 0.0, 1.0, 0.0, 1.0, 1.0, 0.0, 1.0, 0.0, 0.0, 1.0, 0.0, 1.0, 1.0, 0.0, 1.0, 0.0, 0.0, 1.0, 0.0, 1.0, 1.0, 0.0, 1.0, 0.0, 0.0, 1.0, 0.0, 1.0, 1.0, 0.0, 1.0, 0.0, 0.0, 1.0, 0.0, 1.0, 1.0, 0.0, 1.0, 0.0, 0.0, 1.0, 0.0, 1.0, 1.0, 0.0, 1.0, 0.0, 0.0, 1.0, 0.0, 1.0, 1.0, 0.0, 1.0, 0.0, 0.0, 1.0, 0.0, 1.0, 1.0, 0.0, 1.0, 0.0, 0.0, 1.0, 0.0, 1.0, 1.0, 0.0, 1.0, 0.0, 0.0, 1.0, 0.0, 1.0, 1.0, 0.0, 1.0, 0.0, 0.0, 1.0, 0.0, 1.0, 1.0, 0.0, 1.0, 0.0, 0.0, 1.0, 0.0, 1.0, 1.0, 0.0, 1.0, 0.0, 0.0, 1.0, 0.0, 1.0, 1.0, 0.0, 1.0, 0.0, 0.0, 1.0, 0.0, 1.0, 1.0, 0.0, 1.0, 0.0, 0.0, 1.0, 0.0, 1.0, 1.0, 0.0, 1.0, 0.0, 0.0, 1.0, 0.0, 1.0, 1.0, 0.0, 1.0, 0.0, 0.0, 1.0, 0.0, 1.0, 1.0, 0.0, 1.0, 0.0, 0.0, 1.0, 0.0, 1.0, 1.0, 0.0, 1.0, 0.0, 0.0, 1.0, 0.0, 1.0, 1.0, 0.0, 1.0, 0.0, 0.0, 1.0, 0.0, 1.0, 1.0, 0.0, 1.0, 0.0, 0.0, 1.0, 0.0, 1.0, 1.0, 0.0, 1.0, 0.0, 0.0, 1.0, 0.0, 1.0, 1.0, 0.0, 1.0, 0.0, 0.0, 1.0, 0.0, 1.0, 1.0, 0.0, 1.0, 0.0, 0.0, 1.0, 0.0, 1.0, 1.0, 0.0, 1.0, 0.0, 0.0, 1.0, 0.0, 1.0, 1.0, 0.0, 1.0, 0.0, 0.0, 1.0, 0.0, 1.0, 1.0, 0.0, 1.0, 0.0, 0.0, 1.0, 0.0, 1.0, 1.0, 0.0, 1.0, 0.0, 0.0, 1.0, 0.0, 1.0, 1.0, 0.0, 1.0, 0.0, 0.0, 1.0, 0.0, 1.0, 1.0, 0.0, 1.0, 0.0, 0.0, 1.0, 0.0, 1.0, 1.0, 0.0, 1.0, 0.0, 0.0, 1.0, 0.0, 1.0, 1.0, 0.0, 1.0, 0.0, 0.0, 1.0, 0.0, 1.0, 1.0, 0.0, 1.0, 0.0, 0.0, 1.0, 0.0, 1.0, 1.0, 0.0, 1.0, 0.0, 0.0, 1.0, 0.0, 1.0, 1.0, 0.0, 1.0, 0.0, 0.0, 1.0, 0.0, 1.0, 1.0, 0.0, 1.0, 0.0, 0.0, 1.0, 0.0, 1.0, 1.0, 0.0, 1.0, 0.0, 0.0, 1.0, 0.0, 1.0, 1.0, 0.0, 1.0, 0.0, 0.0, 1.0, 0.0, 1.0, 1.0, 0.0, 1.0, 0.0, 0.0, 1.0, 0.0, 1.0, 1.0, 0.0, 1.0, 0.0, 0.0, 1.0, 0.0, 1.0, 1.0, 0.0, 1.0, 0.0, 0.0, 1.0, 0.0, 1.0, 1.0, 0.0, 1.0, 0.0, 0.0, 1.0, 0.0, 1.0, 1.0, 0.0, 1.0, 0.0, 0.0, 1.0, 0.0, 1.0, 1.0, 0.0, 1.0, 0.0, 0.0, 1.0, 0.0, 1.0, 1.0, 0.0, 1.0, 0.0, 0.0, 1.0, 0.0, 1.0, 1.0, 0.0, 1.0, 0.0, 0.0, 1.0, 0.0, 1.0, 1.0, 0.0, 1.0, 0.0, 0.0, 1.0, 0.0, 1.0, 1.0, 0.0, 1.0, 0.0, 0.0, 1.0, 0.0, 1.0, 1.0, 0.0, 1.0, 0.0, 0.0, 1.0, 0.0, 1.0, 1.0, 0.0, 1.0, 0.0, 0.0, 1.0, 0.0, 1.0, 1.0, 0.0, 1.0, 0.0, 0.0, 1.0, 0.0, 1.0, 1.0, 0.0, 1.0, 0.0, 0.0, 1.0, 0.0, 1.0, 1.0, 0.0, 1.0, 0.0, 0.0, 1.0, 0.0, 1.0, 1.0, 0.0, 1.0, 0.0, 0.0, 1.0, 0.0, 1.0, 1.0, 0.0, 1.0, 0.0, 0.0, 1.0, 0.0, 1.0, 1.0, 0.0, 1.0, 0.0, 0.0, 1.0, 0.0, 1.0, 1.0, 0.0, 1.0, 0.0, 0.0, 1.0, 0.0, 1.0, 1.0, 0.0, 1.0, 0.0, 0.0, 1.0, 0.0, 1.0, 1.0, 0.0, 1.0, 0.0, 0.0, 1.0, 0.0, 1.0, 1.0, 0.0, 1.0, 0.0, 0.0, 1.0, 0.0, 1.0, 1.0, 0.0, 1.0, 0.0, 0.0, 1.0, 0.0, 1.0, 1.0, 0.0, 1.0, 0.5, 1.0, 0.5975, 0.9904, 0.6913, 0.9619, 0.7778, 0.9157, 0.8536, 0.8536, 0.9157, 0.7778, 0.9619, 0.6913, 0.9904, 0.5975, 1.0, 0.5, 0.9904, 0.4025, 0.9619, 0.3087, 0.9157, 0.2222, 0.8536, 0.1464, 0.7778, 0.08427, 0.6913, 0.03806, 0.5975, 0.009607, 0.5, 0.0, 0.4025, 0.009607, 0.3087, 0.03806, 0.2222, 0.08427, 0.1464, 0.1464, 0.08426, 0.2222, 0.03806, 0.3087, 0.009607, 0.4025, 0.0, 0.5, 0.009607, 0.5975, 0.03806, 0.6913, 0.08427, 0.7778, 0.1464, 0.8536, 0.2222, 0.9157, 0.3087, 0.9619, 0.4025, 0.9904, 0.0, 0.0, 1.0, 0.0, 1.0, 1.0, 0.0, 1.0, 0.0, 0.0, 1.0, 0.0, 1.0, 1.0, 0.0, 1.0, 0.0, 0.0, 1.0, 0.0, 1.0, 1.0, 0.0, 1.0, 0.0, 0.0, 1.0, 0.0, 1.0, 1.0, 0.0, 1.0, 0.0, 0.0, 1.0, 0.0, 1.0, 1.0, 0.0, 1.0, 0.0, 0.0, 1.0, 0.0, 1.0, 1.0, 0.0, 1.0, 0.0, 0.0, 1.0, 0.0, 1.0, 1.0, 0.0, 1.0, 0.0, 0.0, 1.0, 0.0, 1.0, 1.0, 0.0, 1.0, 0.0, 0.0, 1.0, 0.0, 1.0, 1.0, 0.0, 1.0, 0.0, 0.0, 1.0, 0.0, 1.0, 1.0, 0.0, 1.0, 0.0, 0.0, 1.0, 0.0, 1.0, 1.0, 0.0, 1.0, 0.0, 0.0, 1.0, 0.0, 1.0, 1.0, 0.0, 1.0, 0.0, 0.0, 1.0, 0.0, 1.0, 1.0, 0.0, 1.0, 0.0, 0.0, 1.0, 0.0, 1.0, 1.0, 0.0, 1.0, 0.0, 0.0, 1.0, 0.0, 1.0, 1.0, 0.0, 1.0, 0.0, 0.0, 1.0, 0.0, 1.0, 1.0, 0.0, 1.0, 0.0, 0.0, 1.0, 0.0, 1.0, 1.0, 0.0, 1.0, 0.0, 0.0, 1.0, 0.0, 1.0, 1.0, 0.0, 1.0, 0.0, 0.0, 1.0, 0.0, 1.0, 1.0, 0.0, 1.0, 0.0, 0.0, 1.0, 0.0, 1.0, 1.0, 0.0, 1.0, 0.0, 0.0, 1.0, 0.0, 1.0, 1.0, 0.0, 1.0, 0.0, 0.0, 1.0, 0.0, 1.0, 1.0, 0.0, 1.0, 0.0, 0.0, 1.0, 0.0, 1.0, 1.0, 0.0, 1.0, 0.0, 0.0, 1.0, 0.0, 1.0, 1.0, 0.0, 1.0, 0.0, 0.0, 1.0, 0.0, 1.0, 1.0, 0.0, 1.0, 0.0, 0.0, 1.0, 0.0, 1.0, 1.0, 0.0, 1.0, 0.0, 0.0, 1.0, 0.0, 1.0, 1.0, 0.0, 1.0, 0.0, 0.0, 1.0, 0.0, 1.0, 1.0, 0.0, 1.0, 0.0, 0.0, 1.0, 0.0, 1.0, 1.0, 0.0, 1.0, 0.0, 0.0, 1.0, 0.0, 1.0, 1.0, 0.0, 1.0, 0.0, 0.0, 1.0, 0.0, 1.0, 1.0, 0.0, 1.0, 0.0, 0.0, 1.0, 0.0, 1.0, 1.0, 0.0, 1.0, 0.0, 0.0, 1.0, 0.0, 1.0, 1.0, 0.0, 1.0, 0.0, 0.0, 1.0, 0.0, 1.0, 1.0, 0.0, 1.0, 0.0, 0.0, 1.0, 0.0, 1.0, 1.0, 0.0, 1.0, 0.0, 0.0, 1.0, 0.0, 1.0, 1.0, 0.0, 1.0, 0.0, 0.0, 1.0, 0.0, 1.0, 1.0, 0.0, 1.0, 0.0, 0.0, 1.0, 0.0, 1.0, 1.0, 0.0, 1.0, 0.0, 0.0, 1.0, 0.0, 1.0, 1.0, 0.0, 1.0, 0.0, 0.0, 1.0, 0.0, 1.0, 1.0, 0.0, 1.0, 0.0, 0.0, 1.0, 0.0, 1.0, 1.0, 0.0, 1.0, 0.0, 0.0, 1.0, 0.0, 1.0, 1.0, 0.0, 1.0, 0.0, 0.0, 1.0, 0.0, 1.0, 1.0, 0.0, 1.0, 0.0, 0.0, 1.0, 0.0, 1.0, 1.0, 0.0, 1.0, 0.0, 0.0, 1.0, 0.0, 1.0, 1.0, 0.0, 1.0, 0.0, 0.0, 1.0, 0.0, 1.0, 1.0, 0.0, 1.0, 0.0, 0.0, 1.0, 0.0, 1.0, 1.0, 0.0, 1.0, 0.0, 0.0, 1.0, 0.0, 1.0, 1.0, 0.0, 1.0, 0.0, 0.0, 1.0, 0.0, 1.0, 1.0, 0.0, 1.0, 0.0, 0.0, 1.0, 0.0, 1.0, 1.0, 0.0, 1.0, 0.0, 0.0, 1.0, 0.0, 1.0, 1.0, 0.0, 1.0, 0.0, 0.0, 1.0, 0.0, 1.0, 1.0, 0.0, 1.0, 0.0, 0.0, 1.0, 0.0, 1.0, 1.0, 0.0, 1.0, 0.0, 0.0, 1.0, 0.0, 1.0, 1.0, 0.0, 1.0, 0.0, 0.0, 1.0, 0.0, 1.0, 1.0, 0.0, 1.0, 0.0, 0.0, 1.0, 0.0, 1.0, 1.0, 0.0, 1.0, 0.0, 0.0, 1.0, 0.0, 1.0, 1.0, 0.0, 1.0, 0.0, 0.0, 1.0, 0.0, 1.0, 1.0, 0.0, 1.0, 0.0, 0.0, 1.0, 0.0, 1.0, 1.0, 0.0, 1.0, 0.0, 0.0, 1.0, 0.0, 1.0, 1.0, 0.0, 1.0, 0.0, 0.0, 1.0, 0.0, 1.0, 1.0, 0.0, 1.0, 0.0, 0.0, 1.0, 0.0, 1.0, 1.0, 0.0, 1.0, 0.0, 0.0, 1.0, 0.0, 1.0, 1.0, 0.0, 1.0, 0.0, 0.0, 1.0, 0.0, 1.0, 1.0, 0.0, 1.0, 0.0, 0.0, 1.0, 0.0, 1.0, 1.0, 0.0, 1.0, 0.0, 0.0, 1.0, 0.0, 1.0, 1.0, 0.0, 1.0, 0.0, 0.0, 1.0, 0.0, 1.0, 1.0, 0.0, 1.0, 0.0, 0.0, 1.0, 0.0, 1.0, 1.0, 0.0, 1.0, 0.0, 0.0, 1.0, 0.0, 1.0, 1.0, 0.0, 1.0, 0.0, 0.0, 1.0, 0.0, 1.0, 1.0, 0.0, 1.0, 0.0, 0.0, 1.0, 0.0, 1.0, 1.0, 0.0, 1.0, 0.0, 0.0, 1.0, 0.0, 1.0, 1.0, 0.0, 1.0, 0.0, 0.0, 1.0, 0.0, 1.0, 1.0, 0.0, 1.0, 0.0, 0.0, 1.0, 0.0, 1.0, 1.0, 0.0, 1.0, 0.0, 0.0, 1.0, 0.0, 1.0, 1.0, 0.0, 1.0, 0.0, 0.0, 1.0, 0.0, 1.0, 1.0, 0.0, 1.0, 0.0, 0.0, 1.0, 0.0, 1.0, 1.0, 0.0, 1.0, 0.0, 0.0, 1.0, 0.0, 1.0, 1.0, 0.0, 1.0, 0.0, 0.0, 1.0, 0.0, 1.0, 1.0, 0.0, 1.0, 0.0, 0.0, 1.0, 0.0, 1.0, 1.0, 0.0, 1.0, 0.0, 0.0, 1.0, 0.0, 1.0, 1.0, 0.0, 1.0, 0.0, 0.0, 1.0, 0.0, 1.0, 1.0, 0.0, 1.0, 0.0, 0.0, 1.0, 0.0, 1.0, 1.0, 0.0, 1.0, 0.0, 0.0, 1.0, 0.0, 1.0, 1.0, 0.0, 1.0, 0.0, 0.0, 1.0, 0.0, 1.0, 1.0, 0.0, 1.0, 0.0, 0.0, 1.0, 0.0, 1.0, 1.0, 0.0, 1.0, 0.0, 0.0, 1.0, 0.0, 1.0, 1.0, 0.0, 1.0, 0.0, 0.0, 1.0, 0.0, 1.0, 1.0, 0.0, 1.0, 0.0, 0.0, 1.0, 0.0, 1.0, 1.0, 0.0, 1.0, 0.0, 0.0, 1.0, 0.0, 1.0, 1.0, 0.0, 1.0, 0.0, 0.0, 1.0, 0.0, 1.0, 1.0, 0.0, 1.0, 0.0, 0.0, 1.0, 0.0, 1.0, 1.0, 0.0, 1.0, 0.0, 0.0, 1.0, 0.0, 1.0, 1.0, 0.0, 1.0, 0.0, 0.0, 1.0, 0.0, 1.0, 1.0, 0.0, 1.0, 0.0, 0.0, 1.0, 0.0, 1.0, 1.0, 0.0, 1.0, 0.0, 0.0, 1.0, 0.0, 1.0, 1.0, 0.0, 1.0, 0.0, 0.0, 1.0, 0.0, 1.0, 1.0, 0.0, 1.0, 0.0, 0.0, 1.0, 0.0, 1.0, 1.0, 0.0, 1.0, 0.0, 0.0, 1.0, 0.0, 1.0, 1.0, 0.0, 1.0, 0.0, 0.0, 1.0, 0.0, 1.0, 1.0, 0.0, 1.0, 0.0, 0.0, 1.0, 0.0, 1.0, 1.0, 0.0, 1.0, 0.0, 0.0, 1.0, 0.0, 1.0, 1.0, 0.0, 1.0, 0.0, 0.0, 1.0, 0.0, 1.0, 1.0, 0.0, 1.0, 0.0, 0.0, 1.0, 0.0, 1.0, 1.0, 0.0, 1.0, 0.0, 0.0, 1.0, 0.0, 1.0, 1.0, 0.0, 1.0, 0.0, 0.0, 1.0, 0.0, 1.0, 1.0, 0.0, 1.0, 0.0, 0.0, 1.0, 0.0, 1.0, 1.0, 0.0, 1.0, 0.0, 0.0, 1.0, 0.0, 1.0, 1.0, 0.0, 1.0, 0.0, 0.0, 1.0, 0.0, 1.0, 1.0, 0.0, 1.0, 0.0, 0.0, 1.0, 0.0, 1.0, 1.0, 0.0, 1.0, 0.0, 0.0, 1.0, 0.0, 1.0, 1.0, 0.0, 1.0, 0.0, 0.0, 1.0, 0.0, 1.0, 1.0, 0.0, 1.0, 0.0, 0.0, 1.0, 0.0, 1.0, 1.0, 0.0, 1.0, 0.0, 0.0, 1.0, 0.0, 1.0, 1.0, 0.0, 1.0, 0.0, 0.0, 1.0, 0.0, 1.0, 1.0, 0.0, 1.0, 0.0, 0.0, 1.0, 0.0, 1.0, 1.0, 0.0, 1.0, 0.0, 0.0, 1.0, 0.0, 1.0, 1.0, 0.0, 1.0, 0.0, 0.0, 1.0, 0.0, 1.0, 1.0, 0.0, 1.0, 0.0, 0.0, 1.0, 0.0, 1.0, 1.0, 0.0, 1.0, 0.0, 0.0, 1.0, 0.0, 1.0, 1.0, 0.0, 1.0, 0.0, 0.0, 1.0, 0.0, 1.0, 1.0, 0.0, 1.0, 0.0, 0.0, 1.0, 0.0, 1.0, 1.0, 0.0, 1.0, 0.0, 0.0, 1.0, 0.0, 1.0, 1.0, 0.0, 1.0, 0.0, 0.0, 1.0, 0.0, 1.0, 1.0, 0.0, 1.0, 0.0, 0.0, 1.0, 0.0, 1.0, 1.0, 0.0, 1.0, 0.0, 0.0, 1.0, 0.0, 1.0, 1.0, 0.0, 1.0, 0.0, 0.0, 1.0, 0.0, 1.0, 1.0, 0.0, 1.0, 0.0, 0.0, 1.0, 0.0, 1.0, 1.0, 0.0, 1.0, 0.0, 0.0, 1.0, 0.0, 1.0, 1.0, 0.0, 1.0, 0.0, 0.0, 1.0, 0.0, 1.0, 1.0, 0.0, 1.0, 0.0, 0.0, 1.0, 0.0, 1.0, 1.0, 0.0, 1.0, 0.0, 0.0, 1.0, 0.0, 1.0, 1.0, 0.0, 1.0, 0.0, 0.0, 1.0, 0.0, 1.0, 1.0, 0.0, 1.0, 0.0, 0.0, 1.0, 0.0, 1.0, 1.0, 0.0, 1.0, 0.0, 0.0, 1.0, 0.0, 1.0, 1.0, 0.0, 1.0, 0.0, 0.0, 1.0, 0.0, 1.0, 1.0, 0.0, 1.0, 0.0, 0.0, 1.0, 0.0, 1.0, 1.0, 0.0, 1.0, 0.0, 0.0, 1.0, 0.0, 1.0, 1.0, 0.0, 1.0, 0.0, 0.0, 1.0, 0.0, 1.0, 1.0, 0.0, 1.0, 0.0, 0.0, 1.0, 0.0, 1.0, 1.0, 0.0, 1.0, 0.0, 0.0, 1.0, 0.0, 1.0, 1.0, 0.0, 1.0, 0.0, 0.0, 1.0, 0.0, 1.0, 1.0, 0.0, 1.0, 0.0, 0.0, 1.0, 0.0, 1.0, 1.0, 0.0, 1.0, 0.0, 0.0, 1.0, 0.0, 1.0, 1.0, 0.0, 1.0, 0.0, 0.0, 1.0, 0.0, 1.0, 1.0, 0.0, 1.0, 0.0, 0.0, 1.0, 0.0, 1.0, 1.0, 0.0, 1.0, 0.0, 0.0, 1.0, 0.0, 1.0, 1.0, 0.0, 1.0, 0.0, 0.0, 1.0, 0.0, 1.0, 1.0, 0.0, 1.0, 0.0, 0.0, 1.0, 0.0, 1.0, 1.0, 0.0, 1.0, 0.0, 0.0, 1.0, 0.0, 1.0, 1.0, 0.0, 1.0, 0.0, 0.0, 1.0, 0.0, 1.0, 1.0, 0.0, 1.0, 0.0, 0.0, 1.0, 0.0, 1.0, 1.0, 0.0, 1.0, 0.0, 0.0, 1.0, 0.0, 1.0, 1.0, 0.0, 1.0, 0.0, 0.0, 1.0, 0.0, 1.0, 1.0, 0.0, 1.0, 0.0, 0.0, 1.0, 0.0, 1.0, 1.0, 0.0, 1.0, 0.0, 0.0, 1.0, 0.0, 1.0, 1.0, 0.0, 1.0, 0.0, 0.0, 1.0, 0.0, 1.0, 1.0, 0.0, 1.0, 0.0, 0.0, 1.0, 0.0, 1.0, 1.0, 0.0, 1.0, 0.0, 0.0, 1.0, 0.0, 1.0, 1.0, 0.0, 1.0, 0.0, 0.0, 1.0, 0.0, 1.0, 1.0, 0.0, 1.0, 0.0, 0.0, 1.0, 0.0, 1.0, 1.0, 0.0, 1.0, 0.0, 0.0, 1.0, 0.0, 1.0, 1.0, 0.0, 1.0, 0.0, 0.0, 1.0, 0.0, 1.0, 1.0, 0.0, 1.0, 0.0, 0.0, 1.0, 0.0, 1.0, 1.0, 0.0, 1.0, 0.0, 0.0, 1.0, 0.0, 1.0, 1.0, 0.0, 1.0, 0.0, 0.0, 1.0, 0.0, 1.0, 1.0, 0.0, 1.0, 0.0, 0.0, 1.0, 0.0, 1.0, 1.0, 0.0, 1.0, 0.0, 0.0, 1.0, 0.0, 1.0, 1.0, 0.0, 1.0, 0.0, 0.0, 1.0, 0.0, 1.0, 1.0, 0.0, 1.0, 0.0, 0.0, 1.0, 0.0, 1.0, 1.0, 0.0, 1.0, 0.0, 0.0, 1.0, 0.0, 1.0, 1.0, 0.0, 1.0, 0.0, 0.0, 1.0, 0.0, 1.0, 1.0, 0.0, 1.0, 0.0, 0.0, 1.0, 0.0, 1.0, 1.0, 0.0, 1.0, 0.0, 0.0, 1.0, 0.0, 1.0, 1.0, 0.0, 1.0, 0.0, 0.0, 1.0, 0.0, 1.0, 1.0, 0.0, 1.0, 0.0, 0.0, 1.0, 0.0, 1.0, 1.0, 0.0, 1.0, 0.0, 0.0, 1.0, 0.0, 1.0, 1.0, 0.0, 1.0, 0.0, 0.0, 1.0, 0.0, 1.0, 1.0, 0.0, 1.0, 0.0, 0.0, 1.0, 0.0, 1.0, 1.0, 0.0, 1.0, 0.0, 0.0, 1.0, 0.0, 1.0, 1.0, 0.0, 1.0, 0.0, 0.0, 1.0, 0.0, 1.0, 1.0, 0.0, 1.0, 0.0, 0.0, 1.0, 0.0, 1.0, 1.0, 0.0, 1.0, 0.0, 0.0, 1.0, 0.0, 1.0, 1.0, 0.0, 1.0, 0.0, 0.0, 1.0, 0.0, 1.0, 1.0, 0.0, 1.0, 0.0, 0.0, 1.0, 0.0, 1.0, 1.0, 0.0, 1.0, 0.0, 0.0, 1.0, 0.0, 1.0, 1.0, 0.0, 1.0, 0.0, 0.0, 1.0, 0.0, 1.0, 1.0, 0.0, 1.0, 0.0, 0.0, 1.0, 0.0, 1.0, 1.0, 0.0, 1.0, 0.0, 0.0, 1.0, 0.0, 1.0, 1.0, 0.0, 1.0, 0.0, 0.0, 1.0, 0.0, 1.0, 1.0, 0.0, 1.0, 0.0, 0.0, 1.0, 0.0, 1.0, 1.0, 0.0, 1.0, 0.5, 1.0, 0.5975, 0.9904, 0.6913, 0.9619, 0.7778, 0.9157, 0.8536, 0.8536, 0.9157, 0.7778, 0.9619, 0.6913, 0.9904, 0.5975, 1.0, 0.5, 0.9904, 0.4025, 0.9619, 0.3087, 0.9157, 0.2222, 0.8536, 0.1464, 0.7778, 0.08427, 0.6913, 0.03806, 0.5975, 0.009607, 0.5, 0.0, 0.4025, 0.009607, 0.3087, 0.03806, 0.2222, 0.08427, 0.1464, 0.1464, 0.08426, 0.2222, 0.03806, 0.3087, 0.009607, 0.4025, 0.0, 0.5, 0.009607, 0.5975, 0.03806, 0.6913, 0.08427, 0.7778, 0.1464, 0.8536, 0.2222, 0.9157, 0.3087, 0.9619, 0.4025, 0.9904, 0.0, 0.0, 1.0, 0.0, 1.0, 1.0, 0.0, 1.0, 0.0, 0.0, 1.0, 0.0, 1.0, 1.0, 0.0, 1.0, 0.0, 0.0, 1.0, 0.0, 1.0, 1.0, 0.0, 1.0, 0.0, 0.0, 1.0, 0.0, 1.0, 1.0, 0.0, 1.0, 0.0, 0.0, 1.0, 0.0, 1.0, 1.0, 0.0, 1.0, 0.0, 0.0, 1.0, 0.0, 1.0, 1.0, 0.0, 1.0, 0.0, 0.0, 1.0, 0.0, 1.0, 1.0, 0.0, 1.0, 0.0, 0.0, 1.0, 0.0, 1.0, 1.0, 0.0, 1.0, 0.0, 0.0, 1.0, 0.0, 1.0, 1.0, 0.0, 1.0, 0.0, 0.0, 1.0, 0.0, 1.0, 1.0, 0.0, 1.0, 0.0, 0.0, 1.0, 0.0, 1.0, 1.0, 0.0, 1.0, 0.0, 0.0, 1.0, 0.0, 1.0, 1.0, 0.0, 1.0, 0.0, 0.0, 1.0, 0.0, 1.0, 1.0, 0.0, 1.0, 0.0, 0.0, 1.0, 0.0, 1.0, 1.0, 0.0, 1.0, 0.0, 0.0, 1.0, 0.0, 1.0, 1.0, 0.0, 1.0, 0.0, 0.0, 1.0, 0.0, 1.0, 1.0, 0.0, 1.0, 0.0, 0.0, 1.0, 0.0, 1.0, 1.0, 0.0, 1.0, 0.0, 0.0, 1.0, 0.0, 1.0, 1.0, 0.0, 1.0, 0.0, 0.0, 1.0, 0.0, 1.0, 1.0, 0.0, 1.0, 0.0, 0.0, 1.0, 0.0, 1.0, 1.0, 0.0, 1.0, 0.0, 0.0, 1.0, 0.0, 1.0, 1.0, 0.0, 1.0, 0.0, 0.0, 1.0, 0.0, 1.0, 1.0, 0.0, 1.0, 0.0, 0.0, 1.0, 0.0, 1.0, 1.0, 0.0, 1.0, 0.0, 0.0, 1.0, 0.0, 1.0, 1.0, 0.0, 1.0, 0.0, 0.0, 1.0, 0.0, 1.0, 1.0, 0.0, 1.0, 0.0, 0.0, 1.0, 0.0, 1.0, 1.0, 0.0, 1.0, 0.0, 0.0, 1.0, 0.0, 1.0, 1.0, 0.0, 1.0, 0.0, 0.0, 1.0, 0.0, 1.0, 1.0, 0.0, 1.0, 0.0, 0.0, 1.0, 0.0, 1.0, 1.0, 0.0, 1.0, 0.0, 0.0, 1.0, 0.0, 1.0, 1.0, 0.0, 1.0, 0.0, 0.0, 1.0, 0.0, 1.0, 1.0, 0.0, 1.0, 0.0, 0.0, 1.0, 0.0, 1.0, 1.0, 0.0, 1.0, 0.0, 0.0, 1.0, 0.0, 1.0, 1.0, 0.0, 1.0, 0.0, 0.0, 1.0, 0.0, 1.0, 1.0, 0.0, 1.0, 0.0, 0.0, 1.0, 0.0, 1.0, 1.0, 0.0, 1.0, 0.0, 0.0, 1.0, 0.0, 1.0, 1.0, 0.0, 1.0, 0.0, 0.0, 1.0, 0.0, 1.0, 1.0, 0.0, 1.0, 0.5, 1.0, 0.9755, 0.6545, 0.7939, 0.09549, 0.2061, 0.09549, 0.02447, 0.6545, 0.5, 1.0, 0.9755, 0.6545, 0.7939, 0.09549, 0.2061, 0.09549, 0.02447, 0.6545, 0.0, 0.0, 1.0, 0.0, 1.0, 1.0, 0.0, 1.0, 0.0, 0.0, 1.0, 0.0, 1.0, 1.0, 0.0, 1.0, 0.0, 0.0, 1.0, 0.0, 1.0, 1.0, 0.0, 1.0, 0.0, 0.0, 1.0, 0.0, 1.0, 1.0, 0.0, 1.0, 0.0, 0.0, 1.0, 0.0, 1.0, 1.0, 0.0, 1.0, 0.0, 0.0, 1.0, 0.0, 1.0, 1.0, 0.0, 1.0, 0.0, 0.0, 1.0, 0.0, 1.0, 1.0, 0.0, 1.0, 0.0, 0.0, 1.0, 0.0, 1.0, 1.0, 0.0, 1.0, 0.0, 0.0, 1.0, 0.0, 1.0, 1.0, 0.0, 1.0, 0.0, 0.0, 1.0, 0.0, 1.0, 1.0, 0.0, 1.0, 0.0, 0.0, 1.0, 0.0, 1.0, 1.0, 0.0, 1.0, 0.0, 0.0, 1.0, 0.0, 1.0, 1.0, 0.0, 1.0, 0.0, 0.0, 1.0, 0.0, 1.0, 1.0, 0.0, 1.0, 0.0, 0.0, 1.0, 0.0, 1.0, 1.0, 0.0, 1.0, 0.0, 0.0, 1.0, 0.0, 1.0, 1.0, 0.0, 1.0, 0.0, 0.0, 1.0, 0.0, 1.0, 1.0, 0.0, 1.0, 0.0, 0.0, 1.0, 0.0, 1.0, 1.0, 0.0, 1.0, 0.0, 0.0, 1.0, 0.0, 1.0, 1.0, 0.0, 1.0, 0.0, 0.0, 1.0, 0.0, 1.0, 1.0, 0.0, 1.0, 0.0, 0.0, 1.0, 0.0, 1.0, 1.0, 0.0, 1.0, 0.0, 0.0, 1.0, 0.0, 1.0, 1.0, 0.0, 1.0, 0.0, 0.0, 1.0, 0.0, 1.0, 1.0, 0.0, 1.0, 0.0, 0.0, 1.0, 0.0, 1.0, 1.0, 0.0, 1.0, 0.0, 0.0, 1.0, 0.0, 1.0, 1.0, 0.0, 1.0, 0.0, 0.0, 1.0, 0.0, 1.0, 1.0, 0.0, 1.0, 0.0, 0.0, 1.0, 0.0, 1.0, 1.0, 0.0, 1.0, 0.0, 0.0, 1.0, 0.0, 1.0, 1.0, 0.0, 1.0, 0.0, 0.0, 1.0, 0.0, 1.0, 1.0, 0.0, 1.0, 0.0, 0.0, 1.0, 0.0, 1.0, 1.0, 0.0, 1.0, 0.0, 0.0, 1.0, 0.0, 1.0, 1.0, 0.0, 1.0, 0.0, 0.0, 1.0, 0.0, 1.0, 1.0, 0.0, 1.0, 0.0, 0.0, 1.0, 0.0, 1.0, 1.0, 0.0, 1.0, 0.0, 0.0, 1.0, 0.0, 1.0, 1.0, 0.0, 1.0, 0.0, 0.0, 1.0, 0.0, 1.0, 1.0, 0.0, 1.0, 0.0, 0.0, 1.0, 0.0, 1.0, 1.0, 0.0, 1.0, 0.0, 0.0, 1.0, 0.0, 1.0, 1.0, 0.0, 1.0, 0.0, 0.0, 1.0, 0.0, 1.0, 1.0, 0.0, 1.0, 0.0, 0.0, 1.0, 0.0, 1.0, 1.0, 0.0, 1.0, 0.0, 0.0, 1.0, 0.0, 1.0, 1.0, 0.0, 1.0, 0.0, 0.0, 1.0, 0.0, 1.0, 1.0, 0.0, 1.0, 0.0, 0.0, 1.0, 0.0, 1.0, 1.0, 0.0, 1.0, 0.0, 0.0, 1.0, 0.0, 1.0, 1.0, 0.0, 1.0, 0.0, 0.0, 1.0, 0.0, 1.0, 1.0, 0.0, 1.0, 0.0, 0.0, 1.0, 0.0, 1.0, 1.0, 0.0, 1.0, 0.0, 0.0, 1.0, 0.0, 1.0, 1.0, 0.0, 1.0, 0.0, 0.0, 1.0, 0.0, 1.0, 1.0, 0.0, 1.0, 0.0, 0.0, 1.0, 0.0, 1.0, 1.0, 0.0, 1.0, 0.0, 0.0, 1.0, 0.0, 1.0, 1.0, 0.0, 1.0, 0.0, 0.0, 1.0, 0.0, 1.0, 1.0, 0.0, 1.0, 0.0, 0.0, 1.0, 0.0, 1.0, 1.0, 0.0, 1.0, 0.0, 0.0, 1.0, 0.0, 1.0, 1.0, 0.0, 1.0, 0.0, 0.0, 1.0, 0.0, 1.0, 1.0, 0.0, 1.0, 0.0, 0.0, 1.0, 0.0, 1.0, 1.0, 0.0, 1.0, 0.0, 0.0, 1.0, 0.0, 1.0, 1.0, 0.0, 1.0, 0.0, 0.0, 1.0, 0.0, 1.0, 1.0, 0.0, 1.0, 0.0, 0.0, 1.0, 0.0, 1.0, 1.0, 0.0, 1.0, 0.0, 0.0, 1.0, 0.0, 1.0, 1.0, 0.0, 1.0, 0.0, 0.0, 1.0, 0.0, 1.0, 1.0, 0.0, 1.0, 0.0, 0.0, 1.0, 0.0, 1.0, 1.0, 0.0, 1.0, 0.0, 0.0, 1.0, 0.0, 1.0, 1.0, 0.0, 1.0, 0.0, 0.0, 1.0, 0.0, 1.0, 1.0, 0.0, 1.0])
me_cube.materials.append(mat_concrete)
me_cube.materials.append(mat_dirt)
me_cube.materials.append(mat_bark)
me_cube.materials.append(mat_leaves)
me_cube.use_remesh_preserve_volume = False
me_cube.use_remesh_preserve_attributes = False
me_cube.use_mirror_vertex_groups = False
me_cube.update()

# ---- objects
ob_cube = bpy.data.objects.new('Cube', me_cube)

# ---- transforms, parenting, visibility, modifiers, constraints
ob_cube.location = (0.0, 0.0, 0.0)
ob_cube.lock_rotations_4d = False
ob_cube.empty_display_type = 'ARROWS'
ob_cube.lineart.crease_threshold = 0.0

# ---- collection membership
col_collection_1.objects.link(ob_cube)

# ---- scene / render settings (as saved in the file)
scene.frame_start = 1; scene.frame_end = 250; scene.frame_set(1)
scene.render.engine = 'BLENDER_EEVEE_NEXT'
scene.render.resolution_percentage = 50
scene.render.dither_intensity = 0.0
scene.cycles.use_denoising = False
scene.cycles.samples = 128
scene.cycles.sampling_pattern = 'TABULATED_SOBOL'
scene.cycles.light_sampling_threshold = 0.0
scene.cycles.use_adaptive_sampling = False
scene.cycles.use_light_tree = False
scene.cycles.blur_glossy = 0.0
scene.cycles.sample_clamp_indirect = 0.0
scene.view_settings.view_transform = 'Standard'
bpy.context.view_layer.update()

# ---- added for rendering (the .blend has no active camera and no usable light): camera, sun
cam_auto = bpy.data.cameras.new('AutoCamera')
cam_auto.lens = 50.0
cam_auto.sensor_width = 36.0
cam_auto.clip_end = 1000.0
ob_auto_camera = bpy.data.objects.new('AutoCamera', cam_auto)
scene.collection.objects.link(ob_auto_camera)
ob_auto_camera.location = (2.33342, -2.93979, 2.81758)
ob_auto_camera.rotation_euler = (1.09748, -7.21219e-08, 0.694738)
scene.camera = ob_auto_camera
light_auto_sun = bpy.data.lights.new('AutoSun', 'SUN')
light_auto_sun.energy = 3.0
light_auto_sun.angle = 0.0523599
ob_auto_sun = bpy.data.objects.new('AutoSun', light_auto_sun)
scene.collection.objects.link(ob_auto_sun)
ob_auto_sun.rotation_euler = (0.872665, 0.174533, 0.523599)
bpy.context.view_layer.update()
